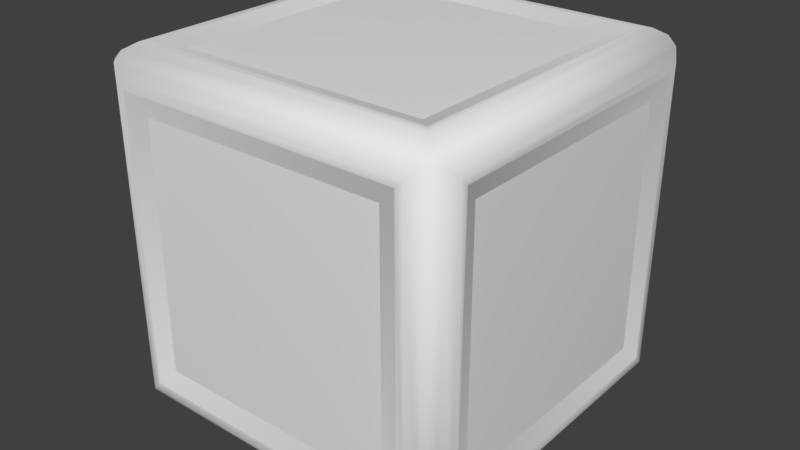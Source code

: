 # Source: crate.blend  (saved by Blender 2.78.0; exported with 4.5.12 LTS)
import bpy
from mathutils import Matrix  # noqa: F401  (used for matrix-valued properties, if any)

bpy.ops.wm.read_factory_settings(use_empty=True)
scene = bpy.context.scene
scene.name = 'Scene'

# ---- collections
col_collection_1 = bpy.data.collections.new('Collection 1'); scene.collection.children.link(col_collection_1)

# ---- node groups
ng_auto_smooth = bpy.data.node_groups.new('Auto Smooth', 'GeometryNodeTree')
_s = ng_auto_smooth.interface.new_socket(name='Geometry', in_out='OUTPUT', socket_type='NodeSocketGeometry')
_s = ng_auto_smooth.interface.new_socket(name='Geometry', in_out='INPUT', socket_type='NodeSocketGeometry')
_s = ng_auto_smooth.interface.new_socket(name='Angle', in_out='INPUT', socket_type='NodeSocketFloat')
_s.subtype = 'ANGLE'
_s.min_value = 0.0
_s.max_value = 3.142
ng_auto_smooth.is_modifier = True
_N = ng_auto_smooth.nodes; _L = ng_auto_smooth.links
n0 = _N.new('NodeGroupOutput'); n0.name = 'Group Output'; n0.location = (480, -100)
n1 = _N.new('NodeGroupInput'); n1.name = 'Group Input'; n1.location = (-420, -300)
n2 = _N.new('NodeGroupInput'); n2.name = 'Group Input.001'; n2.location = (-60, -100)
n3 = _N.new('GeometryNodeSetShadeSmooth'); n3.name = 'Set Shade Smooth'; n3.location = (120, -100)
n3.domain = 'EDGE'
n4 = _N.new('GeometryNodeSetShadeSmooth'); n4.name = 'Set Shade Smooth.001'; n4.location = (300, -100)
n5 = _N.new('GeometryNodeInputMeshEdgeAngle'); n5.name = 'Edge Angle'; n5.location = (-420, -220)
n6 = _N.new('GeometryNodeInputEdgeSmooth'); n6.name = 'Is Edge Smooth'; n6.location = (-60, -160)
n7 = _N.new('GeometryNodeInputShadeSmooth'); n7.name = 'Is Face Smooth'; n7.location = (-240, -340)
n8 = _N.new('FunctionNodeBooleanMath'); n8.name = 'Boolean Math'; n8.location = (-60, -220)
n9 = _N.new('FunctionNodeCompare'); n9.name = 'Compare'; n9.location = (-240, -180)
n9.operation = 'LESS_EQUAL'
_L.new(n5.outputs[0], n9.inputs[0])
_L.new(n4.outputs[0], n0.inputs[0])
_L.new(n1.outputs[1], n9.inputs[1])
_L.new(n9.outputs[0], n8.inputs[0])
_L.new(n7.outputs[0], n8.inputs[1])
_L.new(n2.outputs[0], n3.inputs[0])
_L.new(n6.outputs[0], n3.inputs[1])
_L.new(n3.outputs[0], n4.inputs[0])
_L.new(n8.outputs[0], n3.inputs[2])
n0.is_active_output = True

# ---- world
world_world = bpy.data.worlds.new('World'); scene.world = world_world
world_world.color = (0.05088, 0.05088, 0.05088)
world_world.use_sun_shadow = False
world_world.sun_shadow_jitter_overblur = 0.0
world_world.cycles.sampling_method = 'MANUAL'

# ---- meshes
me_cube = bpy.data.meshes.new('Cube')
me_cube.from_pydata([(-0.4771, -0.3458, 0.3458), (-0.3458, -0.3458, 0.4771), (0.4771, -0.3458, 0.3458), (0.3458, -0.4771, 0.3458), (0.3458, -0.3458, 0.4771), (-0.3458, -0.4771, 0.3458), (-0.4771, 0.3458, 0.3458), (0.4771, 0.3458, 0.3458), (0.3458, 0.4771, 0.3458), (0.3458, 0.3458, 0.4771), (-0.3458, 0.3458, 0.4771), (-0.3458, 0.4771, 0.3458), (-0.4771, -0.3458, -0.3458), (0.4771, -0.3458, -0.3458), (0.3458, -0.4771, -0.3458), (0.3458, -0.3458, -0.4771), (-0.3458, -0.3458, -0.4771), (-0.3458, -0.4771, -0.3458), (-0.4771, 0.3458, -0.3458), (-0.3458, 0.3458, -0.4771), (0.4771, 0.3458, -0.3458), (0.3458, 0.4771, -0.3458), (0.3458, 0.3458, -0.4771), (-0.3458, 0.4771, -0.3458), (-0.4801, 0.2968, 0.2968), (-0.4801, -0.2968, 0.2968), (-0.4801, 0.2968, -0.2968), (0.2968, -0.4801, 0.2968), (-0.2968, -0.4801, 0.2968), (0.2968, 0.4801, -0.2968), (0.2968, 0.4801, 0.2968), (-0.2968, 0.2968, 0.4801), (0.2968, 0.2968, 0.4801), (-0.2968, 0.4801, 0.2968), (-0.2968, -0.2968, -0.4801), (0.2968, -0.2968, -0.4801), (0.2968, -0.4801, -0.2968), (-0.2968, -0.4801, -0.2968), (0.2968, 0.2968, -0.4801), (-0.4801, -0.2968, -0.2968), (-0.2968, -0.2968, 0.4801), (0.4801, -0.2968, 0.2968), (0.4801, -0.2968, -0.2968), (0.2968, -0.2968, 0.4801), (0.4801, 0.2968, 0.2968), (0.4801, 0.2968, -0.2968), (-0.2968, 0.4801, -0.2968), (-0.2968, 0.2968, -0.4801), (-0.4988, -0.4017, 0.4017), (0.4988, -0.4017, 0.4017), (0.4017, -0.4988, 0.4017), (0.4016, -0.4016, 0.4942), (-0.4016, -0.4016, 0.4942), (-0.4016, -0.4942, 0.4017), (-0.4942, 0.4016, 0.4017), (0.4017, 0.4988, 0.4017), (0.4942, 0.4016, 0.4017), (0.4016, 0.4016, 0.4942), (-0.4016, 0.4016, 0.4942), (-0.4016, 0.4942, 0.4017), (-0.4942, -0.4017, -0.4016), (-0.4016, -0.4897, -0.4016), (-0.4017, -0.4017, -0.4988), (0.4942, -0.4017, -0.4016), (0.4017, -0.4942, -0.4016), (0.4016, -0.4017, -0.4942), (-0.4897, 0.4016, -0.4016), (-0.4017, 0.4016, -0.4942), (-0.4016, 0.4897, -0.4016), (0.4897, 0.4016, -0.4016), (0.4017, 0.4942, -0.4016), (0.4016, 0.4016, -0.4897), (-0.499, -0.4224, 0.4224), (-0.481, -0.4501, 0.4501), (0.4811, -0.4508, 0.4498), (0.499, -0.4224, 0.4224), (0.4224, -0.499, 0.4224), (0.4508, -0.4811, 0.4498), (0.4514, -0.4514, 0.4764), (0.4225, -0.4225, 0.4942), (-0.4228, -0.4234, 0.4942), (-0.4511, -0.4521, 0.4758), (-0.4512, -0.4759, 0.4519), (-0.4227, -0.4943, 0.4233), (-0.4757, 0.4505, 0.4523), (-0.4943, 0.4227, 0.4233), (0.4501, 0.481, 0.4501), (0.4224, 0.499, 0.4224), (0.4943, 0.4227, 0.4233), (0.4759, 0.4512, 0.4519), (0.4521, 0.4511, 0.4758), (0.4234, 0.4228, 0.4942), (-0.4239, 0.4239, 0.4942), (-0.4523, 0.4523, 0.4745), (-0.4227, 0.4943, 0.4233), (-0.4505, 0.4757, 0.4523), (-0.4943, -0.4233, -0.4227), (-0.4757, -0.4511, -0.4514), (-0.4531, -0.47, -0.4539), (-0.4239, -0.4895, -0.4239), (-0.4224, -0.4224, -0.499), (-0.4502, -0.4493, -0.4809), (0.4756, -0.4523, -0.4504), (0.4943, -0.4233, -0.4227), (0.4233, -0.4943, -0.4227), (0.4522, -0.4756, -0.4505), (0.4227, -0.4233, -0.4943), (0.4505, -0.452, -0.4758), (-0.4697, 0.4522, -0.4535), (-0.4895, 0.4239, -0.4239), (-0.4516, 0.4499, -0.4754), (-0.4233, 0.4227, -0.4943), (-0.4239, 0.4895, -0.4239), (-0.4523, 0.4699, -0.4532), (0.4895, 0.4239, -0.4239), (0.4697, 0.4534, -0.4523), (0.4515, 0.4755, -0.45), (0.4233, 0.4943, -0.4227), (0.4239, 0.4239, -0.4895), (0.4523, 0.4532, -0.4699)], [], [(0, 6, 24, 25), (81, 93, 84, 73), (104, 76, 50, 64), (78, 74, 89, 90), (60, 48, 0, 12), (53, 61, 17, 5), (73, 82, 81), (113, 108, 84, 95), (1, 4, 43, 40), (16, 19, 47, 34), (74, 78, 77), (88, 75, 49, 56), (53, 5, 3, 50), (49, 2, 7, 56), (58, 52, 1, 10), (63, 13, 2, 49), (51, 4, 1, 52), (80, 79, 51, 52), (50, 3, 14, 64), (57, 9, 4, 51), (10, 1, 40, 31), (55, 59, 94, 87), (66, 18, 6, 54), (70, 55, 87, 117), (64, 61, 99, 104), (55, 70, 21, 8), (116, 86, 89, 115), (59, 55, 8, 11), (59, 11, 23, 68), (57, 58, 10, 9), (56, 69, 114, 88), (69, 56, 7, 20), (11, 8, 30, 33), (60, 12, 18, 66), (62, 65, 106, 100), (97, 101, 98), (65, 62, 16, 15), (2, 13, 42, 41), (63, 69, 20, 13), (61, 64, 14, 17), (107, 119, 115, 102), (65, 71, 118, 106), (71, 65, 15, 22), (111, 118, 71, 67), (67, 19, 16, 62), (117, 112, 68, 70), (71, 22, 19, 67), (68, 23, 21, 70), (39, 25, 24, 26), (31, 40, 43, 32), (42, 45, 44, 41), (37, 36, 27, 28), (46, 33, 30, 29), (47, 38, 35, 34), (18, 12, 39, 26), (4, 9, 32, 43), (6, 18, 26, 24), (7, 2, 41, 44), (15, 16, 34, 35), (13, 20, 45, 42), (21, 23, 46, 29), (23, 11, 33, 46), (17, 14, 36, 37), (20, 7, 44, 45), (8, 21, 29, 30), (22, 15, 35, 38), (5, 17, 37, 28), (14, 3, 27, 36), (9, 10, 31, 32), (19, 22, 38, 47), (3, 5, 28, 27), (12, 0, 25, 39), (98, 82, 73, 97), (79, 91, 57, 51), (81, 82, 77, 78), (52, 58, 92, 80), (75, 103, 63, 49), (93, 90, 86, 95), (85, 109, 66, 54), (54, 48, 72, 85), (61, 53, 83, 99), (76, 83, 53, 50), (105, 102, 74, 77), (109, 96, 60, 66), (84, 93, 95), (89, 86, 90), (58, 57, 91, 92), (112, 94, 59, 68), (69, 63, 103, 114), (101, 97, 108, 110), (100, 111, 67, 62), (101, 107, 105, 98), (108, 113, 110), (102, 105, 107), (110, 113, 116, 119), (115, 119, 116), (48, 54, 6, 0), (73, 84, 85, 72), (81, 78, 79, 80), (77, 82, 83, 76), (78, 90, 91, 79), (89, 74, 75, 88), (95, 86, 87, 94), (82, 98, 99, 83), (97, 73, 72, 96), (93, 81, 80, 92), (105, 77, 76, 104), (74, 102, 103, 75), (113, 95, 94, 112), (84, 108, 109, 85), (86, 116, 117, 87), (115, 89, 88, 114), (90, 93, 92, 91), (101, 110, 111, 100), (108, 97, 96, 109), (107, 101, 100, 106), (98, 105, 104, 99), (119, 107, 106, 118), (102, 115, 114, 103), (110, 119, 118, 111), (116, 113, 112, 117), (48, 60, 96, 72)])
me_cube.polygons.foreach_set('use_smooth', [True] * 122)
_k = set([(0, 6), (0, 12), (1, 4), (1, 10), (2, 7), (2, 13), (3, 5), (3, 14), (4, 9), (5, 17), (6, 18), (7, 20), (8, 11), (8, 21), (9, 10), (11, 23), (12, 18), (13, 20), (14, 17), (15, 16), (15, 22), (16, 19), (19, 22), (21, 23), (48, 54), (48, 60), (49, 56), (49, 63), (50, 53), (50, 64), (51, 52), (51, 57), (52, 58), (53, 61), (54, 66), (55, 59), (55, 70), (56, 69), (57, 58), (59, 68), (60, 66), (61, 64), (62, 65), (62, 67), (63, 69), (65, 71), (67, 71), (68, 70)])
me_cube.attributes.new('sharp_edge', 'BOOLEAN', 'EDGE').data.foreach_set('value', [ (min(e.vertices), max(e.vertices)) in _k for e in me_cube.edges])
_uv = me_cube.uv_layers.new(name='UVMap')
_uv.uv.foreach_set('vector', [0.1936, 0.8284, 0.1936, 0.8284, 0.1936, 0.8284, 0.1936, 0.8284, 0.1875, 0.9375, 0.1875, 0.9375, 0.1875, 0.9375, 0.1875, 0.9375, 0.1681, 0.8101, 0.1681, 0.8101, 0.1681, 0.8101, 0.1681, 0.8101, 0.1875, 0.9375, 0.1875, 0.9375, 0.1875, 0.9375, 0.1875, 0.9375, 0.6881, 0.3022, 0.9811, 0.5952, 0.9404, 0.5952, 0.6881, 0.3429, 0.6029, 0.9284, 0.3098, 0.6353, 0.3506, 0.6353, 0.6029, 0.8876, 0.1875, 0.9375, 0.1875, 0.9375, 0.1875, 0.9375, 0.1875, 0.9375, 0.1875, 0.9375, 0.1875, 0.9375, 0.1875, 0.9375, 0.1936, 0.8284, 0.1936, 0.8284, 0.1936, 0.8284, 0.1936, 0.8284, 0.1936, 0.8284, 0.1936, 0.8284, 0.1936, 0.8284, 0.1936, 0.8284, 0.1875, 0.9375, 0.1875, 0.9375, 0.1875, 0.9375, 0.1681, 0.8101, 0.1681, 0.8101, 0.1681, 0.8101, 0.1681, 0.8101, 0.6029, 0.9284, 0.6029, 0.8876, 0.8552, 0.6353, 0.896, 0.6353, 0.6598, 0.934, 0.6598, 0.8933, 0.9121, 0.6409, 0.9528, 0.6409, 0.6324, 0.9175, 0.3393, 0.6244, 0.3801, 0.6244, 0.6324, 0.8768, 0.3667, 0.6409, 0.4075, 0.6409, 0.6598, 0.8933, 0.6598, 0.934, 0.6324, 0.3314, 0.6324, 0.3721, 0.3801, 0.6244, 0.3393, 0.6244, 0.1681, 0.8101, 0.1681, 0.8101, 0.1681, 0.8101, 0.1681, 0.8101, 0.896, 0.6353, 0.8552, 0.6353, 0.6029, 0.383, 0.6029, 0.3422, 0.9255, 0.6244, 0.8847, 0.6244, 0.6324, 0.3721, 0.6324, 0.3314, 0.1936, 0.8284, 0.1936, 0.8284, 0.1936, 0.8284, 0.1936, 0.8284, 0.1681, 0.8101, 0.1681, 0.8101, 0.1681, 0.8101, 0.1681, 0.8101, 0.395, 0.5952, 0.4357, 0.5952, 0.6881, 0.8475, 0.6881, 0.8883, 0.1681, 0.8101, 0.1681, 0.8101, 0.1681, 0.8101, 0.1681, 0.8101, 0.1681, 0.8101, 0.1681, 0.8101, 0.1681, 0.8101, 0.1681, 0.8101, 0.6549, 0.9389, 0.3619, 0.6458, 0.4026, 0.6458, 0.6549, 0.8981, 0.1875, 0.9375, 0.1875, 0.9375, 0.1875, 0.9375, 0.1875, 0.9375, 0.948, 0.6458, 0.6549, 0.9389, 0.6549, 0.8981, 0.9072, 0.6458, 0.948, 0.6458, 0.9072, 0.6458, 0.6549, 0.3935, 0.6549, 0.3527, 0.9255, 0.6244, 0.6324, 0.9175, 0.6324, 0.8768, 0.8847, 0.6244, 0.1681, 0.8101, 0.1681, 0.8101, 0.1681, 0.8101, 0.1681, 0.8101, 0.6598, 0.3479, 0.9528, 0.6409, 0.9121, 0.6409, 0.6598, 0.3886, 0.1936, 0.8284, 0.1936, 0.8284, 0.1936, 0.8284, 0.1936, 0.8284, 0.6881, 0.3022, 0.6881, 0.3429, 0.4357, 0.5952, 0.395, 0.5952, 0.1681, 0.8101, 0.1681, 0.8101, 0.1681, 0.8101, 0.1681, 0.8101, 0.1875, 0.9375, 0.1875, 0.9375, 0.1875, 0.9375, 0.9255, 0.6256, 0.6324, 0.9186, 0.6324, 0.8779, 0.8847, 0.6256, 0.1936, 0.8284, 0.1936, 0.8284, 0.1936, 0.8284, 0.1936, 0.8284, 0.3667, 0.6409, 0.6598, 0.3479, 0.6598, 0.3886, 0.4075, 0.6409, 0.3098, 0.6353, 0.6029, 0.3422, 0.6029, 0.383, 0.3506, 0.6353, 0.1875, 0.9375, 0.1875, 0.9375, 0.1875, 0.9375, 0.1875, 0.9375, 0.1681, 0.8101, 0.1681, 0.8101, 0.1681, 0.8101, 0.1681, 0.8101, 0.6324, 0.3325, 0.9255, 0.6256, 0.8847, 0.6256, 0.6324, 0.3732, 0.1681, 0.8101, 0.1681, 0.8101, 0.1681, 0.8101, 0.1681, 0.8101, 0.3393, 0.6256, 0.3801, 0.6256, 0.6324, 0.8779, 0.6324, 0.9186, 0.1681, 0.8101, 0.1681, 0.8101, 0.1681, 0.8101, 0.1681, 0.8101, 0.6324, 0.3325, 0.6324, 0.3732, 0.3801, 0.6256, 0.3393, 0.6256, 0.6549, 0.3527, 0.6549, 0.3935, 0.4026, 0.6458, 0.3619, 0.6458, 0.0625, 0.9952, 0.0625, 0.536, 0.0625, 0.536, 0.0625, 0.9952, 0.0625, 0.5359, 0.0625, 0.5359, 0.0625, 0.9953, 0.0625, 0.9953, 0.0625, 0.5359, 0.0625, 0.5359, 0.0625, 0.9953, 0.0625, 0.9953, 0.0625, 0.5359, 0.0625, 0.5359, 0.0625, 0.9953, 0.0625, 0.9953, 0.0625, 0.9952, 0.0625, 0.536, 0.0625, 0.536, 0.0625, 0.9952, 0.0625, 0.5359, 0.0625, 0.5359, 0.0625, 0.9953, 0.0625, 0.9953, 0.1936, 0.8284, 0.1936, 0.8284, 0.1936, 0.8284, 0.1936, 0.8284, 0.1936, 0.8284, 0.1936, 0.8284, 0.1936, 0.8284, 0.1936, 0.8284, 0.1936, 0.8284, 0.1936, 0.8284, 0.1936, 0.8284, 0.1936, 0.8284, 0.1936, 0.8284, 0.1936, 0.8284, 0.1936, 0.8284, 0.1936, 0.8284, 0.1936, 0.8284, 0.1936, 0.8284, 0.1936, 0.8284, 0.1936, 0.8284, 0.1936, 0.8284, 0.1936, 0.8284, 0.1936, 0.8284, 0.1936, 0.8284, 0.1936, 0.8284, 0.1936, 0.8284, 0.1936, 0.8284, 0.1936, 0.8284, 0.1936, 0.8284, 0.1936, 0.8284, 0.1936, 0.8284, 0.1936, 0.8284, 0.1936, 0.8284, 0.1936, 0.8284, 0.1936, 0.8284, 0.1936, 0.8284, 0.1936, 0.8284, 0.1936, 0.8284, 0.1936, 0.8284, 0.1936, 0.8284, 0.1936, 0.8284, 0.1936, 0.8284, 0.1936, 0.8284, 0.1936, 0.8284, 0.1936, 0.8284, 0.1936, 0.8284, 0.1936, 0.8284, 0.1936, 0.8284, 0.1936, 0.8284, 0.1936, 0.8284, 0.1936, 0.8284, 0.1936, 0.8284, 0.1936, 0.8284, 0.1936, 0.8284, 0.1936, 0.8284, 0.1936, 0.8284, 0.1936, 0.8284, 0.1936, 0.8284, 0.1936, 0.8284, 0.1936, 0.8284, 0.1936, 0.8284, 0.1936, 0.8284, 0.1936, 0.8284, 0.1936, 0.8284, 0.1936, 0.8284, 0.1936, 0.8284, 0.1936, 0.8284, 0.1936, 0.8284, 0.1936, 0.8284, 0.1936, 0.8284, 0.1936, 0.8284, 0.1936, 0.8284, 0.1875, 0.9375, 0.1875, 0.9375, 0.1875, 0.9375, 0.1875, 0.9375, 0.1681, 0.8101, 0.1681, 0.8101, 0.1681, 0.8101, 0.1681, 0.8101, 0.1875, 0.9375, 0.1875, 0.9375, 0.1875, 0.9375, 0.1875, 0.9375, 0.1681, 0.8101, 0.1681, 0.8101, 0.1681, 0.8101, 0.1681, 0.8101, 0.1681, 0.8101, 0.1681, 0.8101, 0.1681, 0.8101, 0.1681, 0.8101, 0.1875, 0.9375, 0.1875, 0.9375, 0.1875, 0.9375, 0.1875, 0.9375, 0.1681, 0.8101, 0.1681, 0.8101, 0.1681, 0.8101, 0.1681, 0.8101, 0.1681, 0.8101, 0.1681, 0.8101, 0.1681, 0.8101, 0.1681, 0.8101, 0.1681, 0.8101, 0.1681, 0.8101, 0.1681, 0.8101, 0.1681, 0.8101, 0.1681, 0.8101, 0.1681, 0.8101, 0.1681, 0.8101, 0.1681, 0.8101, 0.1875, 0.9375, 0.1875, 0.9375, 0.1875, 0.9375, 0.1875, 0.9375, 0.1681, 0.8101, 0.1681, 0.8101, 0.1681, 0.8101, 0.1681, 0.8101, 0.1875, 0.9375, 0.1875, 0.9375, 0.1875, 0.9375, 0.1875, 0.9375, 0.1875, 0.9375, 0.1875, 0.9375, 0.1681, 0.8101, 0.1681, 0.8101, 0.1681, 0.8101, 0.1681, 0.8101, 0.1681, 0.8101, 0.1681, 0.8101, 0.1681, 0.8101, 0.1681, 0.8101, 0.1681, 0.8101, 0.1681, 0.8101, 0.1681, 0.8101, 0.1681, 0.8101, 0.1875, 0.9375, 0.1875, 0.9375, 0.1875, 0.9375, 0.1875, 0.9375, 0.1681, 0.8101, 0.1681, 0.8101, 0.1681, 0.8101, 0.1681, 0.8101, 0.1875, 0.9375, 0.1875, 0.9375, 0.1875, 0.9375, 0.1875, 0.9375, 0.1875, 0.9375, 0.1875, 0.9375, 0.1875, 0.9375, 0.1875, 0.9375, 0.1875, 0.9375, 0.1875, 0.9375, 0.1875, 0.9375, 0.1875, 0.9375, 0.1875, 0.9375, 0.1875, 0.9375, 0.1875, 0.9375, 0.1875, 0.9375, 0.1875, 0.9375, 0.9811, 0.5952, 0.6881, 0.8883, 0.6881, 0.8475, 0.9404, 0.5952, 0.1875, 0.9375, 0.1875, 0.9375, 0.1875, 0.9375, 0.1875, 0.9375, 0.1875, 0.9375, 0.1875, 0.9375, 0.1875, 0.9375, 0.1875, 0.9375, 0.1875, 0.9375, 0.1875, 0.9375, 0.1875, 0.9375, 0.1875, 0.9375, 0.1875, 0.9375, 0.1875, 0.9375, 0.1875, 0.9375, 0.1875, 0.9375, 0.1875, 0.9375, 0.1875, 0.9375, 0.1875, 0.9375, 0.1875, 0.9375, 0.1875, 0.9375, 0.1875, 0.9375, 0.1875, 0.9375, 0.1875, 0.9375, 0.1875, 0.9375, 0.1875, 0.9375, 0.1875, 0.9375, 0.1875, 0.9375, 0.1875, 0.9375, 0.1875, 0.9375, 0.1875, 0.9375, 0.1875, 0.9375, 0.1875, 0.9375, 0.1875, 0.9375, 0.1875, 0.9375, 0.1875, 0.9375, 0.1875, 0.9375, 0.1875, 0.9375, 0.1875, 0.9375, 0.1875, 0.9375, 0.1875, 0.9375, 0.1875, 0.9375, 0.1875, 0.9375, 0.1875, 0.9375, 0.1875, 0.9375, 0.1875, 0.9375, 0.1875, 0.9375, 0.1875, 0.9375, 0.1875, 0.9375, 0.1875, 0.9375, 0.1875, 0.9375, 0.1875, 0.9375, 0.1875, 0.9375, 0.1875, 0.9375, 0.1875, 0.9375, 0.1875, 0.9375, 0.1875, 0.9375, 0.1875, 0.9375, 0.1875, 0.9375, 0.1875, 0.9375, 0.1875, 0.9375, 0.1875, 0.9375, 0.1875, 0.9375, 0.1875, 0.9375, 0.1875, 0.9375, 0.1875, 0.9375, 0.1875, 0.9375, 0.1875, 0.9375, 0.1875, 0.9375, 0.1875, 0.9375, 0.1875, 0.9375, 0.1875, 0.9375, 0.1875, 0.9375, 0.1875, 0.9375, 0.1875, 0.9375, 0.1875, 0.9375, 0.1875, 0.9375, 0.1875, 0.9375, 0.1875, 0.9375, 0.1875, 0.9375, 0.1875, 0.9375, 0.1875, 0.9375, 0.1875, 0.9375, 0.1875, 0.9375, 0.1875, 0.9375, 0.1875, 0.9375, 0.1875, 0.9375, 0.1875, 0.9375, 0.1875, 0.9375, 0.1875, 0.9375, 0.1875, 0.9375, 0.1875, 0.9375, 0.1875, 0.9375, 0.1875, 0.9375, 0.1875, 0.9375, 0.1875, 0.9375, 0.1681, 0.8101, 0.1681, 0.8101, 0.1681, 0.8101, 0.1681, 0.8101])
me_cube.use_remesh_preserve_volume = False
me_cube.use_remesh_preserve_attributes = False
me_cube.use_mirror_vertex_groups = False
me_cube.update()

# ---- objects
ob_crate_small = bpy.data.objects.new('crate_small', me_cube)

# ---- transforms, parenting, visibility, modifiers, constraints
ob_crate_small.location = (0.0, 0.0, 0.0)
ob_crate_small.lineart.crease_threshold = 0.0
_m = ob_crate_small.modifiers.new('Auto Smooth', 'NODES')
_m.node_group = ng_auto_smooth
_gi = [s.identifier for s in ng_auto_smooth.interface.items_tree if s.item_type == 'SOCKET' and s.in_out == 'INPUT']
_m[_gi[1]] = 3.142  # Angle

# ---- collection membership
col_collection_1.objects.link(ob_crate_small)

# ---- scene / render settings (as saved in the file)
scene.frame_start = 1; scene.frame_end = 250; scene.frame_set(1)
scene.render.engine = 'BLENDER_EEVEE_NEXT'
scene.render.resolution_percentage = 50
scene.render.dither_intensity = 0.0
scene.cycles.use_denoising = False
scene.cycles.samples = 128
scene.cycles.sampling_pattern = 'TABULATED_SOBOL'
scene.cycles.light_sampling_threshold = 0.0
scene.cycles.use_adaptive_sampling = False
scene.cycles.use_light_tree = False
scene.cycles.blur_glossy = 0.0
scene.cycles.sample_clamp_indirect = 0.0
scene.view_settings.view_transform = 'Standard'
bpy.context.view_layer.update()

# ---- added for rendering (the .blend has no active camera and no usable light): camera, sun
cam_auto = bpy.data.cameras.new('AutoCamera')
cam_auto.lens = 50.0
cam_auto.sensor_width = 36.0
cam_auto.clip_end = 1000.0
ob_auto_camera = bpy.data.objects.new('AutoCamera', cam_auto)
scene.collection.objects.link(ob_auto_camera)
ob_auto_camera.location = (1.59688, -1.91626, 1.27511)
ob_auto_camera.rotation_euler = (1.09748, -7.21219e-08, 0.694738)
scene.camera = ob_auto_camera
light_auto_sun = bpy.data.lights.new('AutoSun', 'SUN')
light_auto_sun.energy = 3.0
light_auto_sun.angle = 0.0523599
ob_auto_sun = bpy.data.objects.new('AutoSun', light_auto_sun)
scene.collection.objects.link(ob_auto_sun)
ob_auto_sun.rotation_euler = (0.872665, 0.174533, 0.523599)
bpy.context.view_layer.update()
